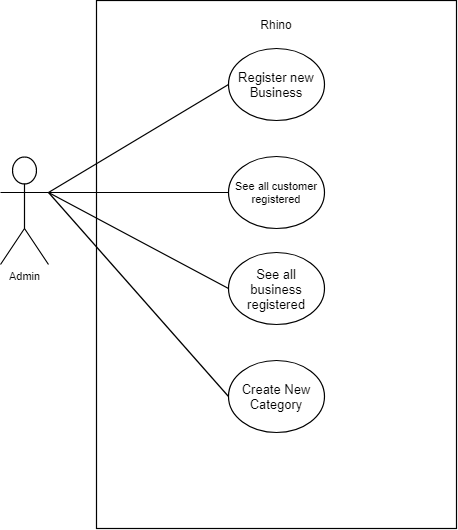

The diagram above was exported from draw.io. Its source (the exported page's mxGraphModel, read from the mxfile embedded in the PNG):
<mxGraphModel dx="1394" dy="715" grid="1" gridSize="10" guides="1" tooltips="1" connect="1" arrows="1" fold="1" page="1" pageScale="1" pageWidth="827" pageHeight="1169" math="0" shadow="0">
  <root>
    <mxCell id="0" />
    <mxCell id="1" parent="0" />
    <mxCell id="pHqpkINioph5kF_KpvyA-96" value="Rhino" style="html=1;whiteSpace=wrap;container=1;fontSize=11;fontColor=#000000;spacing=0;strokeOpacity=100;strokeWidth=1.2;" vertex="1" parent="1">
      <mxGeometry x="168" y="96" width="360" height="528" as="geometry" />
    </mxCell>
    <mxCell id="pHqpkINioph5kF_KpvyA-106" value="Rhino" style="text;html=1;strokeColor=none;fillColor=none;align=center;verticalAlign=middle;whiteSpace=wrap;rounded=0;" vertex="1" parent="pHqpkINioph5kF_KpvyA-96">
      <mxGeometry x="160" y="14" width="40" height="20" as="geometry" />
    </mxCell>
    <mxCell id="pHqpkINioph5kF_KpvyA-97" value="Admin" style="html=1;whiteSpace=wrap;shape=umlActor;labelPosition=center;verticalLabelPosition=bottom;verticalAlign=top;whiteSpace=nowrap;fontSize=11;fontColor=#000000;spacing=0;strokeOpacity=100;strokeWidth=1.2;" vertex="1" parent="1">
      <mxGeometry x="72" y="252" width="48" height="108" as="geometry" />
    </mxCell>
    <mxCell id="pHqpkINioph5kF_KpvyA-98" value=" Register new Business " style="html=1;whiteSpace=wrap;shape=ellipse;fontSize=13;fontColor=#000000;spacing=5;strokeOpacity=100;strokeWidth=1.2;" vertex="1" parent="1">
      <mxGeometry x="300" y="144" width="96" height="72" as="geometry" />
    </mxCell>
    <mxCell id="pHqpkINioph5kF_KpvyA-99" value="See all customer registered" style="html=1;whiteSpace=wrap;shape=ellipse;fontSize=11;fontColor=#000000;spacing=5;strokeOpacity=100;strokeWidth=1.2;" vertex="1" parent="1">
      <mxGeometry x="300" y="252" width="96" height="72" as="geometry" />
    </mxCell>
    <mxCell id="pHqpkINioph5kF_KpvyA-100" value=" See all business registered" style="html=1;whiteSpace=wrap;shape=ellipse;fontSize=13;fontColor=#000000;spacing=5;strokeOpacity=100;strokeWidth=1.2;" vertex="1" parent="1">
      <mxGeometry x="300" y="348" width="96" height="72" as="geometry" />
    </mxCell>
    <mxCell id="pHqpkINioph5kF_KpvyA-101" value=" Create New Category" style="html=1;whiteSpace=wrap;shape=ellipse;fontSize=13;fontColor=#000000;spacing=5;strokeOpacity=100;strokeWidth=1.2;" vertex="1" parent="1">
      <mxGeometry x="300" y="456" width="96" height="72" as="geometry" />
    </mxCell>
    <mxCell id="pHqpkINioph5kF_KpvyA-102" value="" style="html=1;jettySize=18;fontSize=11;strokeWidth=1.2;rounded=1;arcSize=0;startArrow=none;endArrow=none;exitX=1;exitY=0.33472222222222214;exitPerimeter=1;entryX=-0.0062500536245973844;entryY=0.5;entryPerimeter=1;" edge="1" parent="1" source="pHqpkINioph5kF_KpvyA-97" target="pHqpkINioph5kF_KpvyA-98">
      <mxGeometry width="100" height="100" relative="1" as="geometry" />
    </mxCell>
    <mxCell id="pHqpkINioph5kF_KpvyA-103" value="" style="html=1;jettySize=18;fontSize=11;strokeWidth=1.2;rounded=1;arcSize=0;startArrow=none;endArrow=none;exitX=1;exitY=0.33472222222222214;exitPerimeter=1;entryX=-0.00624358103652094;entryY=0.5020833333333333;entryPerimeter=1;" edge="1" parent="1" source="pHqpkINioph5kF_KpvyA-97" target="pHqpkINioph5kF_KpvyA-99">
      <mxGeometry width="100" height="100" relative="1" as="geometry" />
    </mxCell>
    <mxCell id="pHqpkINioph5kF_KpvyA-104" value="" style="html=1;jettySize=18;fontSize=11;strokeWidth=1.2;rounded=1;arcSize=0;startArrow=none;endArrow=none;exitX=1;exitY=0.33472222222222214;exitPerimeter=1;entryX=-0.0062500536245973844;entryY=0.5;entryPerimeter=1;" edge="1" parent="1" source="pHqpkINioph5kF_KpvyA-97" target="pHqpkINioph5kF_KpvyA-100">
      <mxGeometry width="100" height="100" relative="1" as="geometry" />
    </mxCell>
    <mxCell id="pHqpkINioph5kF_KpvyA-105" value="" style="html=1;jettySize=18;fontSize=11;strokeWidth=1.2;rounded=1;arcSize=0;startArrow=none;endArrow=none;exitX=1;exitY=0.33472222222222214;exitPerimeter=1;entryX=-0.0062500536245973844;entryY=0.5;entryPerimeter=1;" edge="1" parent="1" source="pHqpkINioph5kF_KpvyA-97" target="pHqpkINioph5kF_KpvyA-101">
      <mxGeometry width="100" height="100" relative="1" as="geometry" />
    </mxCell>
  </root>
</mxGraphModel>